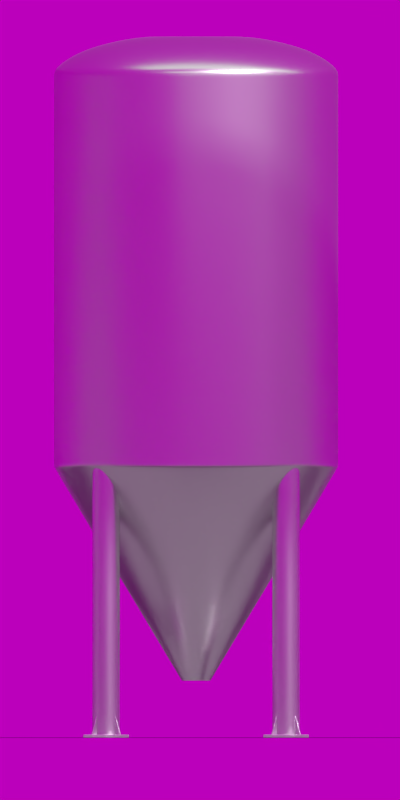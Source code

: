 # Source: page0.blend  (saved by Blender 2.76.0; exported with 4.5.12 LTS)
import bpy
from mathutils import Matrix  # noqa: F401  (used for matrix-valued properties, if any)

bpy.ops.wm.read_factory_settings(use_empty=True)
scene = bpy.context.scene
scene.name = 'Scene'

# ---- collections
col_collection_1 = bpy.data.collections.new('Collection 1'); scene.collection.children.link(col_collection_1)

# ---- images (referenced by path relative to the original .blend; pixels are not part of the script)
import os
ASSET_DIR = os.environ.get("B2B_ASSET_DIR", "")  # directory of the original .blend (textures are referenced by path, not embedded)
HERE = os.path.dirname(os.path.abspath(__file__))  # packed textures are extracted next to this script under _unpacked/

def load_image(name, relpath, width, height, colorspace="sRGB"):
    """Load a texture the original file referenced (path relative to the .blend, or extracted next to this script)."""
    p = next((c for c in (os.path.join(HERE, relpath), os.path.join(ASSET_DIR, relpath)) if relpath and os.path.exists(c)), "")
    if p:
        img = bpy.data.images.load(p, check_existing=True)
        img.name = name
    else:  # same state as the original file: an image datablock whose file is absent (Cycles renders it pink)
        img = bpy.data.images.new(name, width, height)
        img.source = "FILE"
        img.filepath = "//" + (relpath or name)
    img.colorspace_settings.name = colorspace
    return img
img_two_point_lighting_hdr_001 = load_image('two-point-lighting.hdr.001', 'two-point-lighting.hdr', 1024, 1024, 'Linear Rec.709')

# ---- materials (node trees are filled in below, after node groups)
mat_material_003 = bpy.data.materials.new('Material.003')
mat_material_003.alpha_threshold = 0.0
mat_material_003.roughness = 0.5
mat_material_002 = bpy.data.materials.new('Material.002')
mat_material_002.alpha_threshold = 0.0
mat_material_002.roughness = 0.5
mat_material_001 = bpy.data.materials.new('Material.001')
mat_material_001.alpha_threshold = 0.0
mat_material_001.roughness = 0.5

# ---- material node trees
mat_material_003.use_nodes = True; mat_material_003.node_tree.nodes.clear()
_N = mat_material_003.node_tree.nodes; _L = mat_material_003.node_tree.links
n0 = _N.new('ShaderNodeOutputMaterial'); n0.name = 'Material Output'; n0.location = (300, 300)
n1 = _N.new('ShaderNodeEmission'); n1.name = 'Emission'; n1.location = (10, 300)
n1.inputs[0].default_value = (0.8, 0.8, 0.8, 1.0)
_L.new(n1.outputs[0], n0.inputs[0])
n0.is_active_output = True
mat_material_002.use_nodes = True; mat_material_002.node_tree.nodes.clear()
_N = mat_material_002.node_tree.nodes; _L = mat_material_002.node_tree.links
n0 = _N.new('ShaderNodeOutputMaterial'); n0.name = 'Material Output'; n0.location = (300, 300)
n1 = _N.new('ShaderNodeBsdfDiffuse'); n1.name = 'Diffuse BSDF'; n1.location = (10, 300)
n1.inputs[0].default_value = (0.2462, 0.2462, 0.2462, 1.0)
_L.new(n1.outputs[0], n0.inputs[0])
n0.is_active_output = True
mat_material_001.use_nodes = True; mat_material_001.node_tree.nodes.clear()
_N = mat_material_001.node_tree.nodes; _L = mat_material_001.node_tree.links
n0 = _N.new('ShaderNodeOutputMaterial'); n0.name = 'Material Output'; n0.location = (300, 300)
n1 = _N.new('ShaderNodeBsdfAnisotropic'); n1.name = 'Glossy BSDF'; n1.location = (-44, 329)
n1.distribution = 'GGX'
n1.inputs[1].default_value = 0.3162
_L.new(n1.outputs[0], n0.inputs[0])
n0.is_active_output = True

# ---- world
world_world = bpy.data.worlds.new('World'); scene.world = world_world
world_world.use_nodes = True; world_world.node_tree.nodes.clear()
_N = world_world.node_tree.nodes; _L = world_world.node_tree.links
n0 = _N.new('ShaderNodeOutputWorld'); n0.name = 'World Output'; n0.location = (300, 300)
n1 = _N.new('ShaderNodeBackground'); n1.name = 'Background'; n1.location = (10, 300)
n1.inputs[1].default_value = 0.5
n2 = _N.new('ShaderNodeTexEnvironment'); n2.name = 'Environment Texture'; n2.location = (-255, 321)
n2.width = 140
n2.image = img_two_point_lighting_hdr_001
n3 = _N.new('ShaderNodeTexCoord'); n3.name = 'Texture Coordinate'; n3.location = (-789, 377)
n4 = _N.new('ShaderNodeMapping'); n4.name = 'Mapping'; n4.location = (-615, 360)
n4.inputs[2].default_value = (0.0, 0.0, 1.815)
_L.new(n1.outputs[0], n0.inputs[0])
_L.new(n2.outputs[0], n1.inputs[0])
_L.new(n3.outputs[0], n4.inputs[0])
_L.new(n4.outputs[0], n2.inputs[0])
n0.is_active_output = True
world_world.color = (0.05088, 0.05088, 0.05088)
world_world.use_sun_shadow = False
world_world.sun_shadow_jitter_overblur = 0.0
world_world.cycles.sampling_method = 'MANUAL'
world_world.cycles.sample_map_resolution = 256

# ---- cameras
cam_camera = bpy.data.cameras.new('Camera')
cam_camera.type = 'ORTHO'
cam_camera.clip_end = 100.0
cam_camera.lens = 35.0
cam_camera.sensor_width = 32.0
cam_camera.sensor_height = 18.0
cam_camera.ortho_scale = 5.6
cam_camera.dof.focus_distance = 0.0

# ---- meshes
me_plane_003 = bpy.data.meshes.new('Plane.003')
me_plane_003.from_pydata([(-10.0, -1.0, 0.0), (10.0, -1.0, 0.0), (-10.0, 1.0, 0.0), (10.0, 1.0, 0.0)], [], [(0, 1, 3, 2)])
me_plane_003.materials.append(mat_material_003)
me_plane_003.use_remesh_preserve_volume = False
me_plane_003.use_remesh_preserve_attributes = False
me_plane_003.use_mirror_vertex_groups = False
me_plane_003.update()
me_plane_002 = bpy.data.meshes.new('Plane.002')
me_plane_002.from_pydata([(-10.0, -1.0, 0.0), (10.0, -1.0, 0.0), (-10.0, 1.0, 0.0), (10.0, 1.0, 0.0)], [], [(0, 1, 3, 2)])
me_plane_002.materials.append(mat_material_003)
me_plane_002.use_remesh_preserve_volume = False
me_plane_002.use_remesh_preserve_attributes = False
me_plane_002.use_mirror_vertex_groups = False
me_plane_002.update()
me_plane_001 = bpy.data.meshes.new('Plane.001')
me_plane_001.from_pydata([(-10.0, -1.0, 0.0), (10.0, -1.0, 0.0), (-10.0, 1.0, 0.0), (10.0, 1.0, 0.0)], [], [(0, 1, 3, 2)])
me_plane_001.materials.append(mat_material_003)
me_plane_001.use_remesh_preserve_volume = False
me_plane_001.use_remesh_preserve_attributes = False
me_plane_001.use_mirror_vertex_groups = False
me_plane_001.update()
me_plane = bpy.data.meshes.new('Plane')
me_plane.from_pydata([(-8.6, -8.6, 0.0), (8.6, -8.6, 0.0), (-8.6, 8.6, 0.0), (8.6, 8.6, 0.0)], [], [(0, 1, 3, 2)])
me_plane.materials.append(mat_material_002)
me_plane.use_remesh_preserve_volume = False
me_plane.use_remesh_preserve_attributes = False
me_plane.use_mirror_vertex_groups = False
me_plane.update()
me_cylinder = bpy.data.meshes.new('Cylinder')
me_cylinder.from_pydata([(1.0, 7.55e-08, 2.0), (1.0, 7.55e-08, 4.5), (0.9808, -0.1951, 2.0), (0.9808, -0.1951, 4.5), (0.9239, -0.3827, 2.0), (0.9239, -0.3827, 4.5), (0.8315, -0.5556, 2.0), (0.8315, -0.5556, 4.5), (0.7071, -0.7071, 2.0), (0.7071, -0.7071, 4.5), (0.5556, -0.8315, 2.0), (0.5556, -0.8315, 4.5), (0.3827, -0.9239, 2.0), (0.3827, -0.9239, 4.5), (0.1951, -0.9808, 2.0), (0.1951, -0.9808, 4.5), (-3.258e-07, -1.0, 2.0), (-3.258e-07, -1.0, 4.5), (1.0, 7.55e-08, 4.686), (0.9808, -0.1951, 4.686), (0.9239, -0.3827, 4.686), (0.8315, -0.5556, 4.686), (0.7071, -0.7071, 4.686), (0.5556, -0.8315, 4.686), (0.3827, -0.9239, 4.686), (0.1951, -0.9808, 4.686), (-3.258e-07, -1.0, 4.686), (0.8052, 1.215e-07, 4.822), (0.7898, -0.1571, 4.822), (0.7439, -0.3082, 4.822), (0.6695, -0.4474, 4.822), (0.5694, -0.5694, 4.822), (0.4474, -0.6695, 4.822), (0.3082, -0.7439, 4.822), (0.1571, -0.7898, 4.822), (-2.293e-07, -0.8052, 4.822), (1.0, 7.55e-08, 1.9), (0.9808, -0.1951, 1.9), (0.9239, -0.3827, 1.9), (0.8315, -0.5556, 1.9), (0.7071, -0.7071, 1.9), (0.5556, -0.8315, 1.9), (0.3827, -0.9239, 1.9), (0.1951, -0.9808, 1.9), (-3.258e-07, -1.0, 1.9), (0.1, 2.64e-07, 0.4), (0.09808, -0.01951, 0.4), (0.09239, -0.03827, 0.4), (0.08315, -0.05556, 0.4), (0.07071, -0.07071, 0.4), (0.05556, -0.08315, 0.4), (0.03827, -0.09239, 0.4), (0.01951, -0.09808, 0.4), (7.429e-08, -0.1, 0.4), (1.0, 5.96e-08, 1.923), (0.9808, -0.1951, 1.923), (0.5556, -0.8315, 1.923), (0.3827, -0.9239, 1.923), (0.9239, -0.3827, 1.923), (0.1951, -0.9808, 1.923), (0.8315, -0.5556, 1.923), (-2.98e-07, -1.0, 1.923), (0.7071, -0.7071, 1.923), (0.1931, -0.9706, 1.876), (-2.98e-07, -0.9897, 1.876), (0.9897, 5.96e-08, 1.876), (0.9706, -0.1931, 1.876), (0.9143, -0.3787, 1.876), (0.8229, -0.5498, 1.876), (0.6998, -0.6998, 1.876), (0.5498, -0.8229, 1.876), (0.3787, -0.9143, 1.876), (0.7071, -0.7071, 4.636), (0.8315, -0.5556, 4.636), (1.0, 7.55e-08, 4.636), (-3.258e-07, -1.0, 4.636), (0.5556, -0.8315, 4.636), (0.9808, -0.1951, 4.636), (0.3827, -0.9239, 4.636), (0.9239, -0.3827, 4.636), (0.1951, -0.9808, 4.636), (0.423, 2.141e-07, 4.908), (0.4149, -0.08252, 4.908), (0.3908, -0.1619, 4.908), (0.3517, -0.235, 4.908), (0.2991, -0.2991, 4.908), (0.235, -0.3517, 4.908), (0.1619, -0.3908, 4.908), (0.08252, -0.4149, 4.908), (-7.822e-08, -0.423, 4.908), (0.68, -0.5434, 1.992), (0.63, -0.53, 1.992), (0.63, -0.53, 0.0), (0.63, -0.53, 2.0), (0.68, -0.5434, 0.0), (0.68, -0.5434, 2.0), (0.7166, -0.58, 0.0), (0.7166, -0.58, 2.0), (0.73, -0.63, 0.0), (0.73, -0.63, 2.0), (0.7166, -0.68, 0.0), (0.7166, -0.68, 2.0), (0.68, -0.7166, 0.0), (0.68, -0.7166, 2.0), (0.63, -0.73, 0.0), (0.63, -0.73, 2.0), (0.58, -0.7166, 0.0), (0.58, -0.7166, 2.0), (0.5434, -0.68, 0.0), (0.5434, -0.68, 2.0), (0.53, -0.63, 0.0), (0.53, -0.63, 2.0), (0.5434, -0.58, 0.0), (0.5434, -0.58, 2.0), (0.58, -0.5434, 0.0), (0.58, -0.5434, 2.0), (0.7166, -0.58, 1.992), (0.73, -0.63, 1.992), (0.7166, -0.68, 1.992), (0.68, -0.7166, 1.992), (0.63, -0.73, 1.992), (0.58, -0.7166, 1.992), (0.5434, -0.68, 1.992), (0.53, -0.63, 1.992), (0.5434, -0.58, 1.992), (0.58, -0.5434, 1.992), (0.68, -0.5434, 0.01121), (0.7166, -0.58, 0.01121), (0.73, -0.63, 0.01121), (0.7166, -0.68, 0.01121), (0.68, -0.7166, 0.01121), (0.63, -0.73, 0.01121), (0.58, -0.7166, 0.01121), (0.5434, -0.68, 0.01121), (0.53, -0.63, 0.01121), (0.5434, -0.58, 0.01121), (0.63, -0.53, 0.01121), (0.58, -0.5434, 0.01121), (0.63, -0.53, 0.1213), (0.63, -0.53, 0.2314), (0.63, -0.53, 0.3414), (0.63, -0.53, 0.4515), (0.63, -0.53, 0.5616), (0.63, -0.53, 0.6716), (0.63, -0.53, 0.7817), (0.63, -0.53, 0.8918), (0.63, -0.53, 1.002), (0.63, -0.53, 1.112), (0.63, -0.53, 1.222), (0.63, -0.53, 1.332), (0.63, -0.53, 1.442), (0.63, -0.53, 1.552), (0.63, -0.53, 1.662), (0.63, -0.53, 1.772), (0.63, -0.53, 1.882), (0.68, -0.5434, 1.882), (0.68, -0.5434, 1.772), (0.68, -0.5434, 1.662), (0.68, -0.5434, 1.552), (0.68, -0.5434, 1.442), (0.68, -0.5434, 1.332), (0.68, -0.5434, 1.222), (0.68, -0.5434, 1.112), (0.68, -0.5434, 1.002), (0.68, -0.5434, 0.8918), (0.68, -0.5434, 0.7817), (0.68, -0.5434, 0.6716), (0.68, -0.5434, 0.5616), (0.68, -0.5434, 0.4515), (0.68, -0.5434, 0.3414), (0.68, -0.5434, 0.2314), (0.68, -0.5434, 0.1213), (0.7166, -0.58, 1.882), (0.7166, -0.58, 1.772), (0.7166, -0.58, 1.662), (0.7166, -0.58, 1.552), (0.7166, -0.58, 1.442), (0.7166, -0.58, 1.332), (0.7166, -0.58, 1.222), (0.7166, -0.58, 1.112), (0.7166, -0.58, 1.002), (0.7166, -0.58, 0.8918), (0.7166, -0.58, 0.7817), (0.7166, -0.58, 0.6716), (0.7166, -0.58, 0.5616), (0.7166, -0.58, 0.4515), (0.7166, -0.58, 0.3414), (0.7166, -0.58, 0.2314), (0.7166, -0.58, 0.1213), (0.73, -0.63, 1.882), (0.73, -0.63, 1.772), (0.73, -0.63, 1.662), (0.73, -0.63, 1.552), (0.73, -0.63, 1.442), (0.73, -0.63, 1.332), (0.73, -0.63, 1.222), (0.73, -0.63, 1.112), (0.73, -0.63, 1.002), (0.73, -0.63, 0.8918), (0.73, -0.63, 0.7817), (0.73, -0.63, 0.6716), (0.73, -0.63, 0.5616), (0.73, -0.63, 0.4515), (0.73, -0.63, 0.3414), (0.73, -0.63, 0.2314), (0.73, -0.63, 0.1213), (0.7166, -0.68, 1.882), (0.7166, -0.68, 1.772), (0.7166, -0.68, 1.662), (0.7166, -0.68, 1.552), (0.7166, -0.68, 1.442), (0.7166, -0.68, 1.332), (0.7166, -0.68, 1.222), (0.7166, -0.68, 1.112), (0.7166, -0.68, 1.002), (0.7166, -0.68, 0.8918), (0.7166, -0.68, 0.7817), (0.7166, -0.68, 0.6716), (0.7166, -0.68, 0.5616), (0.7166, -0.68, 0.4515), (0.7166, -0.68, 0.3414), (0.7166, -0.68, 0.2314), (0.7166, -0.68, 0.1213), (0.68, -0.7166, 1.882), (0.68, -0.7166, 1.772), (0.68, -0.7166, 1.662), (0.68, -0.7166, 1.552), (0.68, -0.7166, 1.442), (0.68, -0.7166, 1.332), (0.68, -0.7166, 1.222), (0.68, -0.7166, 1.112), (0.68, -0.7166, 1.002), (0.68, -0.7166, 0.8918), (0.68, -0.7166, 0.7817), (0.68, -0.7166, 0.6716), (0.68, -0.7166, 0.5616), (0.68, -0.7166, 0.4515), (0.68, -0.7166, 0.3414), (0.68, -0.7166, 0.2314), (0.68, -0.7166, 0.1213), (0.63, -0.73, 1.882), (0.63, -0.73, 1.772), (0.63, -0.73, 1.662), (0.63, -0.73, 1.552), (0.63, -0.73, 1.442), (0.63, -0.73, 1.332), (0.63, -0.73, 1.222), (0.63, -0.73, 1.112), (0.63, -0.73, 1.002), (0.63, -0.73, 0.8918), (0.63, -0.73, 0.7817), (0.63, -0.73, 0.6716), (0.63, -0.73, 0.5616), (0.63, -0.73, 0.4515), (0.63, -0.73, 0.3414), (0.63, -0.73, 0.2314), (0.63, -0.73, 0.1213), (0.58, -0.7166, 1.882), (0.58, -0.7166, 1.772), (0.58, -0.7166, 1.662), (0.58, -0.7166, 1.552), (0.58, -0.7166, 1.442), (0.58, -0.7166, 1.332), (0.58, -0.7166, 1.222), (0.58, -0.7166, 1.112), (0.58, -0.7166, 1.002), (0.58, -0.7166, 0.8918), (0.58, -0.7166, 0.7817), (0.58, -0.7166, 0.6716), (0.58, -0.7166, 0.5616), (0.58, -0.7166, 0.4515), (0.58, -0.7166, 0.3414), (0.58, -0.7166, 0.2314), (0.58, -0.7166, 0.1213), (0.5434, -0.68, 1.882), (0.5434, -0.68, 1.772), (0.5434, -0.68, 1.662), (0.5434, -0.68, 1.552), (0.5434, -0.68, 1.442), (0.5434, -0.68, 1.332), (0.5434, -0.68, 1.222), (0.5434, -0.68, 1.112), (0.5434, -0.68, 1.002), (0.5434, -0.68, 0.8918), (0.5434, -0.68, 0.7817), (0.5434, -0.68, 0.6716), (0.5434, -0.68, 0.5616), (0.5434, -0.68, 0.4515), (0.5434, -0.68, 0.3414), (0.5434, -0.68, 0.2314), (0.5434, -0.68, 0.1213), (0.53, -0.63, 1.882), (0.53, -0.63, 1.772), (0.53, -0.63, 1.662), (0.53, -0.63, 1.552), (0.53, -0.63, 1.442), (0.53, -0.63, 1.332), (0.53, -0.63, 1.222), (0.53, -0.63, 1.112), (0.53, -0.63, 1.002), (0.53, -0.63, 0.8918), (0.53, -0.63, 0.7817), (0.53, -0.63, 0.6716), (0.53, -0.63, 0.5616), (0.53, -0.63, 0.4515), (0.53, -0.63, 0.3414), (0.53, -0.63, 0.2314), (0.53, -0.63, 0.1213), (0.5434, -0.58, 1.882), (0.5434, -0.58, 1.772), (0.5434, -0.58, 1.662), (0.5434, -0.58, 1.552), (0.5434, -0.58, 1.442), (0.5434, -0.58, 1.332), (0.5434, -0.58, 1.222), (0.5434, -0.58, 1.112), (0.5434, -0.58, 1.002), (0.5434, -0.58, 0.8918), (0.5434, -0.58, 0.7817), (0.5434, -0.58, 0.6716), (0.5434, -0.58, 0.5616), (0.5434, -0.58, 0.4515), (0.5434, -0.58, 0.3414), (0.5434, -0.58, 0.2314), (0.5434, -0.58, 0.1213), (0.58, -0.5434, 1.882), (0.58, -0.5434, 1.772), (0.58, -0.5434, 1.662), (0.58, -0.5434, 1.552), (0.58, -0.5434, 1.442), (0.58, -0.5434, 1.332), (0.58, -0.5434, 1.222), (0.58, -0.5434, 1.112), (0.58, -0.5434, 1.002), (0.58, -0.5434, 0.8918), (0.58, -0.5434, 0.7817), (0.58, -0.5434, 0.6716), (0.58, -0.5434, 0.5616), (0.58, -0.5434, 0.4515), (0.58, -0.5434, 0.3414), (0.58, -0.5434, 0.2314), (0.58, -0.5434, 0.1213), (-0.0007041, 0.0008057, 4.908), (-0.0007041, 0.0008057, 4.908), (-0.0007041, 0.0008057, 4.908), (-0.0007041, 0.0008057, 4.908), (-0.0007041, 0.0008057, 4.908), (-0.0007041, 0.0008057, 4.908), (-0.0007041, 0.0008057, 4.908), (-0.0007041, 0.0008057, 4.908), (-0.0007041, 0.0008057, 4.908), (0.08533, -0.2064, 4.908), (0.124, -0.1857, 4.908), (0.1579, -0.1579, 4.908), (0.1858, -0.124, 4.908), (0.2065, -0.08528, 4.908), (0.2192, -0.04329, 4.908), (0.04334, -0.2192, 4.908), (0.2235, 0.0003795, 4.908), (-0.0003316, -0.2235, 4.908), (0.47, -0.7867, 0.003332), (0.4733, -0.7867, 0.0), (0.4733, -0.79, 0.003332), (0.471, -0.7867, 0.0009761), (0.4714, -0.7886, 0.001408), (0.4733, -0.789, 0.0009761), (0.471, -0.789, 0.003332), (0.7867, -0.79, 0.003332), (0.7867, -0.7867, 0.0), (0.79, -0.7867, 0.003332), (0.7867, -0.789, 0.0009761), (0.7886, -0.7886, 0.001408), (0.789, -0.7867, 0.0009761), (0.789, -0.789, 0.003332), (0.47, -0.4733, 0.003332), (0.4733, -0.47, 0.003332), (0.4733, -0.4733, 0.0), (0.471, -0.471, 0.003332), (0.4714, -0.4714, 0.001408), (0.4733, -0.471, 0.0009761), (0.471, -0.4733, 0.0009761), (0.79, -0.4733, 0.003332), (0.7867, -0.4733, 0.0), (0.7867, -0.47, 0.003332), (0.789, -0.4733, 0.0009761), (0.7886, -0.4714, 0.001408), (0.7867, -0.471, 0.0009761), (0.789, -0.471, 0.003332), (0.47, -0.4733, 0.01883), (0.4733, -0.4733, 0.02216), (0.4733, -0.47, 0.01883), (0.471, -0.4733, 0.02118), (0.4714, -0.4714, 0.02075), (0.4733, -0.471, 0.02118), (0.471, -0.471, 0.01883), (0.47, -0.7867, 0.01883), (0.4733, -0.79, 0.01883), (0.4733, -0.7867, 0.02216), (0.471, -0.789, 0.01883), (0.4714, -0.7886, 0.02075), (0.4733, -0.789, 0.02118), (0.471, -0.7867, 0.02118), (0.7867, -0.79, 0.01883), (0.79, -0.7867, 0.01883), (0.7867, -0.7867, 0.02216), (0.789, -0.789, 0.01883), (0.7886, -0.7886, 0.02075), (0.789, -0.7867, 0.02118), (0.7867, -0.789, 0.02118), (0.79, -0.4733, 0.01883), (0.7867, -0.47, 0.01883), (0.7867, -0.4733, 0.02216), (0.789, -0.471, 0.01883), (0.7886, -0.4714, 0.02075), (0.7867, -0.471, 0.02118), (0.789, -0.4733, 0.02118), (0.7006, -0.5645, 0.1521), (0.7351, -0.5299, 0.0203), (0.7347, -0.5321, 0.02058), (0.7353, -0.5311, 0.02063), (0.735, -0.5318, 0.02149), (0.7344, -0.5307, 0.02), (0.7342, -0.5333, 0.02169), (0.7348, -0.5303, 0.02129), (0.7297, -0.7348, 0.02129), (0.7267, -0.7342, 0.02169), (0.7293, -0.7344, 0.02), (0.7282, -0.735, 0.02149), (0.7289, -0.7353, 0.02063), (0.7279, -0.7347, 0.02058), (0.7301, -0.7351, 0.0203), (0.6955, -0.7006, 0.1521), (0.6935, -0.6986, 0.1534), (0.693, -0.7004, 0.1517), (0.6946, -0.6997, 0.1531), (0.6938, -0.7003, 0.1528), (0.6929, -0.6996, 0.1528), (0.6943, -0.701, 0.1519), (0.6881, -0.6931, 0.02169), (0.6893, -0.6943, 0.02), (0.6881, -0.6955, 0.02169), (0.6884, -0.6935, 0.02049), (0.6879, -0.6943, 0.02071), (0.6884, -0.6952, 0.02049), (0.6876, -0.6943, 0.02169), (0.6893, -0.6943, 0.1534), (0.6881, -0.6931, 0.1517), (0.6881, -0.6955, 0.1517), (0.6884, -0.6935, 0.1529), (0.6879, -0.6943, 0.1527), (0.6876, -0.6943, 0.1517), (0.6884, -0.6952, 0.1529), (0.7348, -0.7297, 0.02129), (0.7344, -0.7293, 0.02), (0.7342, -0.7267, 0.02169), (0.7351, -0.7301, 0.0203), (0.7353, -0.7289, 0.02063), (0.7347, -0.7279, 0.02058), (0.735, -0.7282, 0.02149), (0.6986, -0.6935, 0.1534), (0.7006, -0.6955, 0.1521), (0.7004, -0.693, 0.1517), (0.6997, -0.6946, 0.1531), (0.7003, -0.6938, 0.1528), (0.701, -0.6943, 0.1519), (0.6996, -0.6929, 0.1528), (0.6955, -0.6881, 0.02169), (0.6943, -0.6893, 0.02), (0.6931, -0.6881, 0.02169), (0.6952, -0.6884, 0.02049), (0.6943, -0.6879, 0.02071), (0.6935, -0.6884, 0.02049), (0.6943, -0.6876, 0.02169), (0.6943, -0.6893, 0.1534), (0.6955, -0.6881, 0.1517), (0.6931, -0.6881, 0.1517), (0.6952, -0.6884, 0.1529), (0.6943, -0.6879, 0.1527), (0.6943, -0.6876, 0.1517), (0.6935, -0.6884, 0.1529), (0.6986, -0.5665, 0.1534), (0.7004, -0.567, 0.1517), (0.6997, -0.5654, 0.1531), (0.7003, -0.5662, 0.1528), (0.6996, -0.5671, 0.1528), (0.701, -0.5657, 0.1519), (0.6931, -0.5719, 0.02169), (0.6943, -0.5707, 0.02), (0.6955, -0.5719, 0.02169), (0.6935, -0.5716, 0.02049), (0.6943, -0.5721, 0.02071), (0.6952, -0.5716, 0.02049), (0.6943, -0.5724, 0.02169), (0.6943, -0.5707, 0.1534), (0.6931, -0.5719, 0.1517), (0.6955, -0.5719, 0.1517), (0.6935, -0.5716, 0.1529), (0.6943, -0.5721, 0.1527), (0.6943, -0.5724, 0.1517), (0.6952, -0.5716, 0.1529), (0.7297, -0.5252, 0.02129), (0.7293, -0.5256, 0.02), (0.7267, -0.5258, 0.02169), (0.7301, -0.5249, 0.0203), (0.7289, -0.5247, 0.02063), (0.7279, -0.5253, 0.02058), (0.7282, -0.525, 0.02149), (0.6935, -0.5614, 0.1534), (0.6955, -0.5594, 0.1521), (0.693, -0.5596, 0.1517), (0.6946, -0.5603, 0.1531), (0.6938, -0.5597, 0.1528), (0.6943, -0.559, 0.1519), (0.6929, -0.5604, 0.1528), (0.6881, -0.5645, 0.02169), (0.6893, -0.5657, 0.02), (0.6881, -0.5669, 0.02169), (0.6884, -0.5648, 0.02049), (0.6879, -0.5657, 0.02071), (0.6884, -0.5665, 0.02049), (0.6876, -0.5657, 0.02169), (0.6893, -0.5657, 0.1534), (0.6881, -0.5645, 0.1517), (0.6881, -0.5669, 0.1517), (0.6884, -0.5648, 0.1529), (0.6879, -0.5657, 0.1527), (0.6876, -0.5657, 0.1517), (0.6884, -0.5665, 0.1529), (0.5645, -0.5594, 0.1521), (0.5299, -0.5249, 0.0203), (0.5321, -0.5253, 0.02058), (0.5311, -0.5247, 0.02063), (0.5318, -0.525, 0.02149), (0.5307, -0.5256, 0.02), (0.5333, -0.5258, 0.02169), (0.5303, -0.5252, 0.02129), (0.5665, -0.5614, 0.1534), (0.567, -0.5596, 0.1517), (0.5654, -0.5603, 0.1531), (0.5662, -0.5597, 0.1528), (0.5671, -0.5604, 0.1528), (0.5657, -0.559, 0.1519), (0.5719, -0.5669, 0.02169), (0.5707, -0.5657, 0.02), (0.5719, -0.5645, 0.02169), (0.5716, -0.5665, 0.02049), (0.5721, -0.5657, 0.02071), (0.5716, -0.5648, 0.02049), (0.5724, -0.5657, 0.02169), (0.5707, -0.5657, 0.1534), (0.5719, -0.5669, 0.1517), (0.5719, -0.5645, 0.1517), (0.5716, -0.5665, 0.1529), (0.5721, -0.5657, 0.1527), (0.5724, -0.5657, 0.1517), (0.5716, -0.5648, 0.1529), (0.5252, -0.5303, 0.02129), (0.5256, -0.5307, 0.02), (0.5258, -0.5333, 0.02169), (0.5249, -0.5299, 0.0203), (0.5247, -0.5311, 0.02063), (0.5253, -0.5321, 0.02058), (0.525, -0.5318, 0.02149), (0.5614, -0.5665, 0.1534), (0.5594, -0.5645, 0.1521), (0.5596, -0.567, 0.1517), (0.5603, -0.5654, 0.1531), (0.5597, -0.5662, 0.1528), (0.559, -0.5657, 0.1519), (0.5604, -0.5671, 0.1528), (0.5645, -0.5719, 0.02169), (0.5657, -0.5707, 0.02), (0.5669, -0.5719, 0.02169), (0.5648, -0.5716, 0.02049), (0.5657, -0.5721, 0.02071), (0.5665, -0.5716, 0.02049), (0.5657, -0.5724, 0.02169), (0.5657, -0.5707, 0.1534), (0.5645, -0.5719, 0.1517), (0.5669, -0.5719, 0.1517), (0.5648, -0.5716, 0.1529), (0.5657, -0.5721, 0.1527), (0.5657, -0.5724, 0.1517), (0.5665, -0.5716, 0.1529), (0.5594, -0.6955, 0.1521), (0.5249, -0.7301, 0.0203), (0.5253, -0.7279, 0.02058), (0.5247, -0.7289, 0.02063), (0.525, -0.7282, 0.02149), (0.5256, -0.7293, 0.02), (0.5258, -0.7267, 0.02169), (0.5252, -0.7297, 0.02129), (0.5614, -0.6935, 0.1534), (0.5596, -0.693, 0.1517), (0.5603, -0.6946, 0.1531), (0.5597, -0.6938, 0.1528), (0.5604, -0.6929, 0.1528), (0.559, -0.6943, 0.1519), (0.5669, -0.6881, 0.02169), (0.5657, -0.6893, 0.02), (0.5645, -0.6881, 0.02169), (0.5665, -0.6884, 0.02049), (0.5657, -0.6879, 0.02071), (0.5648, -0.6884, 0.02049), (0.5657, -0.6876, 0.02169), (0.5657, -0.6893, 0.1534), (0.5669, -0.6881, 0.1517), (0.5645, -0.6881, 0.1517), (0.5665, -0.6884, 0.1529), (0.5657, -0.6879, 0.1527), (0.5657, -0.6876, 0.1517), (0.5648, -0.6884, 0.1529), (0.5303, -0.7348, 0.02129), (0.5307, -0.7344, 0.02), (0.5333, -0.7342, 0.02169), (0.5299, -0.7351, 0.0203), (0.5311, -0.7353, 0.02063), (0.5321, -0.7347, 0.02058), (0.5318, -0.735, 0.02149), (0.5665, -0.6986, 0.1534), (0.5645, -0.7006, 0.1521), (0.567, -0.7004, 0.1517), (0.5654, -0.6997, 0.1531), (0.5662, -0.7003, 0.1528), (0.5657, -0.701, 0.1519), (0.5671, -0.6996, 0.1528), (0.5719, -0.6955, 0.02169), (0.5707, -0.6943, 0.02), (0.5719, -0.6931, 0.02169), (0.5716, -0.6952, 0.02049), (0.5721, -0.6943, 0.02071), (0.5716, -0.6935, 0.02049), (0.5724, -0.6943, 0.02169), (0.5707, -0.6943, 0.1534), (0.5719, -0.6955, 0.1517), (0.5719, -0.6931, 0.1517), (0.5716, -0.6952, 0.1529), (0.5721, -0.6943, 0.1527), (0.5724, -0.6943, 0.1517), (0.5716, -0.6935, 0.1529)], [], [(0, 1, 3, 2), (2, 3, 5, 4), (4, 5, 7, 6), (6, 7, 9, 8), (8, 9, 11, 10), (10, 11, 13, 12), (12, 13, 15, 14), (14, 15, 17, 16), (72, 73, 21, 22), (76, 72, 22, 23), (77, 74, 18, 19), (78, 76, 23, 24), (79, 77, 19, 20), (80, 78, 24, 25), (73, 79, 20, 21), (75, 80, 25, 26), (19, 18, 27, 28), (20, 19, 28, 29), (21, 20, 29, 30), (22, 21, 30, 31), (23, 22, 31, 32), (24, 23, 32, 33), (25, 24, 33, 34), (26, 25, 34, 35), (54, 55, 37, 36), (56, 57, 42, 41), (55, 58, 38, 37), (57, 59, 43, 42), (58, 60, 39, 38), (59, 61, 44, 43), (60, 62, 40, 39), (62, 56, 41, 40), (63, 64, 53, 52), (65, 66, 46, 45), (66, 67, 47, 46), (67, 68, 48, 47), (68, 69, 49, 48), (69, 70, 50, 49), (70, 71, 51, 50), (71, 63, 52, 51), (8, 10, 56, 62), (6, 8, 62, 60), (14, 16, 61, 59), (4, 6, 60, 58), (12, 14, 59, 57), (2, 4, 58, 55), (10, 12, 57, 56), (0, 2, 55, 54), (42, 43, 63, 71), (41, 42, 71, 70), (40, 41, 70, 69), (39, 40, 69, 68), (38, 39, 68, 67), (37, 38, 67, 66), (36, 37, 66, 65), (43, 44, 64, 63), (17, 15, 80, 75), (7, 5, 79, 73), (15, 13, 78, 80), (5, 3, 77, 79), (13, 11, 76, 78), (3, 1, 74, 77), (11, 9, 72, 76), (9, 7, 73, 72), (33, 32, 86, 87), (34, 33, 87, 88), (35, 34, 88, 89), (28, 27, 81, 82), (29, 28, 82, 83), (30, 29, 83, 84), (31, 30, 84, 85), (32, 31, 85, 86), (98, 128, 129, 100), (155, 90, 116, 172), (91, 93, 95, 90), (96, 127, 128, 98), (172, 116, 117, 189), (90, 95, 97, 116), (102, 130, 131, 104), (189, 117, 118, 206), (116, 97, 99, 117), (104, 131, 132, 106), (206, 118, 119, 223), (117, 99, 101, 118), (106, 132, 133, 108), (223, 119, 120, 240), (118, 101, 103, 119), (108, 133, 134, 110), (240, 120, 121, 257), (119, 103, 105, 120), (110, 134, 135, 112), (257, 121, 122, 274), (120, 105, 107, 121), (112, 135, 137, 114), (274, 122, 123, 291), (121, 107, 109, 122), (114, 137, 136, 92), (291, 123, 124, 308), (122, 109, 111, 123), (92, 136, 126, 94), (308, 124, 125, 325), (123, 111, 113, 124), (95, 93, 115, 113, 111, 109, 107, 105, 103, 101, 99, 97), (325, 125, 91, 154), (124, 113, 115, 125), (100, 129, 130, 102), (154, 91, 90, 155), (125, 115, 93, 91), (92, 94, 96, 98, 100, 102, 104, 106, 108, 110, 112, 114), (94, 126, 127, 96), (136, 138, 171, 126), (138, 139, 170, 171), (139, 140, 169, 170), (140, 141, 168, 169), (141, 142, 167, 168), (142, 143, 166, 167), (143, 144, 165, 166), (144, 145, 164, 165), (145, 146, 163, 164), (146, 147, 162, 163), (147, 148, 161, 162), (148, 149, 160, 161), (149, 150, 159, 160), (150, 151, 158, 159), (151, 152, 157, 158), (152, 153, 156, 157), (153, 154, 155, 156), (137, 341, 138, 136), (341, 340, 139, 138), (340, 339, 140, 139), (339, 338, 141, 140), (338, 337, 142, 141), (337, 336, 143, 142), (336, 335, 144, 143), (335, 334, 145, 144), (334, 333, 146, 145), (333, 332, 147, 146), (332, 331, 148, 147), (331, 330, 149, 148), (330, 329, 150, 149), (329, 328, 151, 150), (328, 327, 152, 151), (327, 326, 153, 152), (326, 325, 154, 153), (135, 324, 341, 137), (324, 323, 340, 341), (323, 322, 339, 340), (322, 321, 338, 339), (321, 320, 337, 338), (320, 319, 336, 337), (319, 318, 335, 336), (318, 317, 334, 335), (317, 316, 333, 334), (316, 315, 332, 333), (315, 314, 331, 332), (314, 313, 330, 331), (313, 312, 329, 330), (312, 311, 328, 329), (311, 310, 327, 328), (310, 309, 326, 327), (309, 308, 325, 326), (134, 307, 324, 135), (307, 306, 323, 324), (306, 305, 322, 323), (305, 304, 321, 322), (304, 303, 320, 321), (303, 302, 319, 320), (302, 301, 318, 319), (301, 300, 317, 318), (300, 299, 316, 317), (299, 298, 315, 316), (298, 297, 314, 315), (297, 296, 313, 314), (296, 295, 312, 313), (295, 294, 311, 312), (294, 293, 310, 311), (293, 292, 309, 310), (292, 291, 308, 309), (133, 290, 307, 134), (290, 289, 306, 307), (289, 288, 305, 306), (288, 287, 304, 305), (287, 286, 303, 304), (286, 285, 302, 303), (285, 284, 301, 302), (284, 283, 300, 301), (283, 282, 299, 300), (282, 281, 298, 299), (281, 280, 297, 298), (280, 279, 296, 297), (279, 278, 295, 296), (278, 277, 294, 295), (277, 276, 293, 294), (276, 275, 292, 293), (275, 274, 291, 292), (132, 273, 290, 133), (273, 272, 289, 290), (272, 271, 288, 289), (271, 270, 287, 288), (270, 269, 286, 287), (269, 268, 285, 286), (268, 267, 284, 285), (267, 266, 283, 284), (266, 265, 282, 283), (265, 264, 281, 282), (264, 263, 280, 281), (263, 262, 279, 280), (262, 261, 278, 279), (261, 260, 277, 278), (260, 259, 276, 277), (259, 258, 275, 276), (258, 257, 274, 275), (131, 256, 273, 132), (256, 255, 272, 273), (255, 254, 271, 272), (254, 253, 270, 271), (253, 252, 269, 270), (252, 251, 268, 269), (251, 250, 267, 268), (250, 249, 266, 267), (249, 248, 265, 266), (248, 247, 264, 265), (247, 246, 263, 264), (246, 245, 262, 263), (245, 244, 261, 262), (244, 243, 260, 261), (243, 242, 259, 260), (242, 241, 258, 259), (241, 240, 257, 258), (130, 239, 256, 131), (239, 238, 255, 256), (238, 237, 254, 255), (237, 236, 253, 254), (236, 235, 252, 253), (235, 234, 251, 252), (234, 233, 250, 251), (233, 232, 249, 250), (232, 231, 248, 249), (231, 230, 247, 248), (230, 229, 246, 247), (229, 228, 245, 246), (228, 227, 244, 245), (227, 226, 243, 244), (226, 225, 242, 243), (225, 224, 241, 242), (224, 223, 240, 241), (129, 222, 239, 130), (222, 221, 238, 239), (221, 220, 237, 238), (220, 219, 236, 237), (219, 218, 235, 236), (218, 217, 234, 235), (217, 216, 233, 234), (216, 215, 232, 233), (215, 214, 231, 232), (214, 213, 230, 231), (213, 212, 229, 230), (212, 211, 228, 229), (211, 210, 227, 228), (210, 209, 226, 227), (209, 208, 225, 226), (208, 207, 224, 225), (207, 206, 223, 224), (128, 205, 222, 129), (205, 204, 221, 222), (204, 203, 220, 221), (203, 202, 219, 220), (202, 201, 218, 219), (201, 200, 217, 218), (200, 199, 216, 217), (199, 198, 215, 216), (198, 197, 214, 215), (197, 196, 213, 214), (196, 195, 212, 213), (195, 194, 211, 212), (194, 193, 210, 211), (193, 192, 209, 210), (192, 191, 208, 209), (191, 190, 207, 208), (190, 189, 206, 207), (127, 188, 205, 128), (188, 187, 204, 205), (187, 186, 203, 204), (186, 185, 202, 203), (185, 184, 201, 202), (184, 183, 200, 201), (183, 182, 199, 200), (182, 181, 198, 199), (181, 180, 197, 198), (180, 179, 196, 197), (179, 178, 195, 196), (178, 177, 194, 195), (177, 176, 193, 194), (176, 175, 192, 193), (175, 174, 191, 192), (174, 173, 190, 191), (173, 172, 189, 190), (126, 171, 188, 127), (171, 170, 187, 188), (170, 169, 186, 187), (169, 168, 185, 186), (168, 167, 184, 185), (167, 166, 183, 184), (166, 165, 182, 183), (165, 164, 181, 182), (164, 163, 180, 181), (163, 162, 179, 180), (162, 161, 178, 179), (161, 160, 177, 178), (160, 159, 176, 177), (159, 158, 175, 176), (158, 157, 174, 175), (157, 156, 173, 174), (156, 155, 172, 173), (351, 352, 347, 348), (353, 354, 345, 346), (355, 356, 343, 344), (357, 351, 348, 349), (352, 353, 346, 347), (354, 355, 344, 345), (356, 358, 342, 343), (359, 357, 349, 350), (89, 88, 357, 359), (82, 81, 358, 356), (84, 83, 355, 354), (86, 85, 353, 352), (88, 87, 351, 357), (83, 82, 356, 355), (85, 84, 354, 353), (87, 86, 352, 351), (362, 367, 402, 396), (397, 404, 411, 389), (374, 360, 395, 388), (383, 375, 390, 410), (369, 381, 409, 403), (360, 363, 364, 366), (361, 365, 364, 363), (362, 366, 364, 365), (367, 370, 371, 373), (368, 372, 371, 370), (369, 373, 371, 372), (374, 377, 378, 380), (375, 379, 378, 377), (376, 380, 378, 379), (381, 384, 385, 387), (382, 386, 385, 384), (383, 387, 385, 386), (388, 391, 392, 394), (389, 393, 392, 391), (390, 394, 392, 393), (395, 398, 399, 401), (396, 400, 399, 398), (397, 401, 399, 400), (402, 405, 406, 408), (403, 407, 406, 405), (404, 408, 406, 407), (409, 412, 413, 415), (410, 414, 413, 412), (411, 415, 413, 414), (376, 361, 363, 380), (380, 363, 360, 374), (361, 368, 370, 365), (365, 370, 367, 362), (368, 382, 384, 372), (372, 384, 381, 369), (382, 376, 379, 386), (386, 379, 375, 383), (388, 395, 401, 391), (391, 401, 397, 389), (396, 402, 408, 400), (400, 408, 404, 397), (403, 409, 415, 407), (407, 415, 411, 404), (410, 390, 393, 414), (414, 393, 389, 411), (374, 388, 394, 377), (377, 394, 390, 375), (409, 381, 387, 412), (412, 387, 383, 410), (369, 403, 405, 373), (373, 405, 402, 367), (395, 360, 366, 398), (398, 366, 362, 396), (361, 376, 382, 368), (426, 439, 467, 453), (474, 461, 454, 466), (421, 487, 515, 501), (459, 473, 445, 432), (460, 431, 424, 452), (446, 475, 468, 438), (424, 427, 428, 430), (425, 429, 428, 427), (426, 430, 428, 429), (431, 434, 435, 437), (432, 436, 435, 434), (433, 437, 435, 436), (438, 441, 442, 444), (439, 443, 442, 441), (440, 444, 442, 443), (445, 448, 449, 451), (446, 450, 449, 448), (447, 451, 449, 450), (452, 455, 456, 458), (453, 457, 456, 455), (454, 458, 456, 457), (459, 462, 463, 465), (460, 464, 463, 462), (461, 465, 463, 464), (466, 469, 470, 472), (467, 471, 470, 469), (468, 472, 470, 471), (473, 476, 477, 479), (474, 478, 477, 476), (475, 479, 477, 478), (424, 431, 437, 427), (427, 437, 433, 425), (432, 445, 451, 436), (436, 451, 447, 433), (446, 438, 444, 450), (450, 444, 440, 447), (439, 426, 429, 443), (443, 429, 425, 440), (445, 473, 479, 448), (448, 479, 475, 446), (474, 466, 472, 478), (478, 472, 468, 475), (467, 439, 441, 471), (471, 441, 438, 468), (473, 459, 465, 476), (476, 465, 461, 474), (460, 452, 458, 464), (464, 458, 454, 461), (453, 467, 469, 457), (457, 469, 466, 454), (459, 432, 434, 462), (462, 434, 431, 460), (426, 453, 455, 430), (430, 455, 452, 424), (433, 447, 440, 425), (522, 509, 502, 514), (507, 521, 493, 480), (508, 416, 423, 500), (494, 523, 516, 486), (423, 420, 419, 417), (422, 418, 419, 420), (421, 417, 419, 418), (416, 482, 483, 485), (480, 484, 483, 482), (481, 485, 483, 484), (486, 489, 490, 492), (487, 491, 490, 489), (488, 492, 490, 491), (493, 496, 497, 499), (494, 498, 497, 496), (495, 499, 497, 498), (500, 503, 504, 506), (501, 505, 504, 503), (502, 506, 504, 505), (507, 510, 511, 513), (508, 512, 511, 510), (509, 513, 511, 512), (514, 517, 518, 520), (515, 519, 518, 517), (516, 520, 518, 519), (521, 524, 525, 527), (522, 526, 525, 524), (523, 527, 525, 526), (423, 416, 485, 420), (420, 485, 481, 422), (480, 493, 499, 484), (484, 499, 495, 481), (494, 486, 492, 498), (498, 492, 488, 495), (487, 421, 418, 491), (491, 418, 422, 488), (493, 521, 527, 496), (496, 527, 523, 494), (522, 514, 520, 526), (526, 520, 516, 523), (515, 487, 489, 519), (519, 489, 486, 516), (521, 507, 513, 524), (524, 513, 509, 522), (508, 500, 506, 512), (512, 506, 502, 509), (501, 515, 517, 505), (505, 517, 514, 502), (507, 480, 482, 510), (510, 482, 416, 508), (421, 501, 503, 417), (417, 503, 500, 423), (481, 495, 488, 422), (533, 543, 571, 557), (578, 565, 558, 570), (563, 577, 549, 536), (564, 528, 535, 556), (550, 579, 572, 542), (535, 532, 531, 529), (534, 530, 531, 532), (533, 529, 531, 530), (528, 538, 539, 541), (536, 540, 539, 538), (537, 541, 539, 540), (542, 545, 546, 548), (543, 547, 546, 545), (544, 548, 546, 547), (549, 552, 553, 555), (550, 554, 553, 552), (551, 555, 553, 554), (556, 559, 560, 562), (557, 561, 560, 559), (558, 562, 560, 561), (563, 566, 567, 569), (564, 568, 567, 566), (565, 569, 567, 568), (570, 573, 574, 576), (571, 575, 574, 573), (572, 576, 574, 575), (577, 580, 581, 583), (578, 582, 581, 580), (579, 583, 581, 582), (535, 528, 541, 532), (532, 541, 537, 534), (536, 549, 555, 540), (540, 555, 551, 537), (550, 542, 548, 554), (554, 548, 544, 551), (543, 533, 530, 547), (547, 530, 534, 544), (549, 577, 583, 552), (552, 583, 579, 550), (578, 570, 576, 582), (582, 576, 572, 579), (571, 543, 545, 575), (575, 545, 542, 572), (577, 563, 569, 580), (580, 569, 565, 578), (564, 556, 562, 568), (568, 562, 558, 565), (557, 571, 573, 561), (561, 573, 570, 558), (563, 536, 538, 566), (566, 538, 528, 564), (533, 557, 559, 529), (529, 559, 556, 535), (537, 551, 544, 534), (589, 599, 627, 613), (634, 621, 614, 626), (619, 633, 605, 592), (620, 584, 591, 612), (606, 635, 628, 598), (591, 588, 587, 585), (590, 586, 587, 588), (589, 585, 587, 586), (584, 594, 595, 597), (592, 596, 595, 594), (593, 597, 595, 596), (598, 601, 602, 604), (599, 603, 602, 601), (600, 604, 602, 603), (605, 608, 609, 611), (606, 610, 609, 608), (607, 611, 609, 610), (612, 615, 616, 618), (613, 617, 616, 615), (614, 618, 616, 617), (619, 622, 623, 625), (620, 624, 623, 622), (621, 625, 623, 624), (626, 629, 630, 632), (627, 631, 630, 629), (628, 632, 630, 631), (633, 636, 637, 639), (634, 638, 637, 636), (635, 639, 637, 638), (591, 584, 597, 588), (588, 597, 593, 590), (592, 605, 611, 596), (596, 611, 607, 593), (606, 598, 604, 610), (610, 604, 600, 607), (599, 589, 586, 603), (603, 586, 590, 600), (605, 633, 639, 608), (608, 639, 635, 606), (634, 626, 632, 638), (638, 632, 628, 635), (627, 599, 601, 631), (631, 601, 598, 628), (633, 619, 625, 636), (636, 625, 621, 634), (620, 612, 618, 624), (624, 618, 614, 621), (613, 627, 629, 617), (617, 629, 626, 614), (619, 592, 594, 622), (622, 594, 584, 620), (589, 613, 615, 585), (585, 615, 612, 591), (593, 607, 600, 590)])
me_cylinder.polygons.foreach_set('use_smooth', [1, 1, 1, 1, 1, 1, 1, 1, 1, 1, 1, 1, 1, 1, 1, 1, 1, 1, 1, 1, 1, 1, 1, 1, 1, 1, 1, 1, 1, 1, 1, 1, 1, 1, 1, 1, 1, 1, 1, 1, 1, 1, 1, 1, 1, 1, 1, 1, 1, 1, 1, 1, 1, 1, 1, 1, 1, 1, 1, 1, 1, 1, 1, 1, 1, 1, 1, 1, 1, 1, 1, 1, 1, 1, 1, 1, 1, 1, 1, 1, 1, 1, 1, 1, 1, 1, 1, 1, 1, 1, 1, 1, 1, 1, 1, 1, 1, 1, 1, 1, 1, 1, 1, 1, 1, 1, 1, 1, 1, 1, 1, 1, 1, 1, 1, 1, 1, 1, 1, 1, 1, 1, 1, 1, 1, 1, 1, 1, 1, 1, 1, 1, 1, 1, 1, 1, 1, 1, 1, 1, 1, 1, 1, 1, 1, 1, 1, 1, 1, 1, 1, 1, 1, 1, 1, 1, 1, 1, 1, 1, 1, 1, 1, 1, 1, 1, 1, 1, 1, 1, 1, 1, 1, 1, 1, 1, 1, 1, 1, 1, 1, 1, 1, 1, 1, 1, 1, 1, 1, 1, 1, 1, 1, 1, 1, 1, 1, 1, 1, 1, 1, 1, 1, 1, 1, 1, 1, 1, 1, 1, 1, 1, 1, 1, 1, 1, 1, 1, 1, 1, 1, 1, 1, 1, 1, 1, 1, 1, 1, 1, 1, 1, 1, 1, 1, 1, 1, 1, 1, 1, 1, 1, 1, 1, 1, 1, 1, 1, 1, 1, 1, 1, 1, 1, 1, 1, 1, 1, 1, 1, 1, 1, 1, 1, 1, 1, 1, 1, 1, 1, 1, 1, 1, 1, 1, 1, 1, 1, 1, 1, 1, 1, 1, 1, 1, 1, 1, 1, 1, 1, 1, 1, 1, 1, 1, 1, 1, 1, 1, 1, 1, 1, 1, 1, 1, 1, 1, 1, 1, 1, 1, 1, 1, 1, 1, 1, 1, 1, 1, 1, 1, 1, 1, 1, 1, 1, 1, 1, 1, 1, 0, 0, 0, 0, 0, 0, 0, 0, 0, 0, 0, 0, 0, 0, 0, 0, 0, 0, 0, 0, 0, 0, 0, 0, 0, 0, 0, 0, 0, 0, 0, 0, 0, 0, 0, 0, 0, 0, 0, 0, 0, 0, 0, 0, 0, 0, 0, 0, 0, 0, 0, 0, 0, 0, 0, 0, 0, 0, 0, 0, 0, 0, 0, 0, 0, 0, 0, 0, 0, 0, 0, 0, 0, 0, 0, 0, 0, 0, 0, 0, 0, 0, 0, 0, 0, 0, 0, 0, 0, 0, 0, 0, 0, 0, 0, 0, 0, 0, 0, 0, 0, 0, 0, 0, 0, 0, 0, 0, 0, 0, 0, 0, 0, 0, 0, 0, 0, 0, 0, 0, 0, 0, 0, 0, 0, 0, 0, 0, 0, 0, 0, 0, 0, 0, 0, 0, 0, 0, 0, 0, 0, 0, 0, 0, 0, 0, 0, 0, 0, 0, 0, 0, 0, 0, 0, 0, 0, 0, 0, 0, 0, 0, 0, 0, 0, 0, 0, 0, 0, 0, 0, 0, 0, 0, 0, 0, 0, 0, 0, 0, 0, 0, 0, 0, 0, 0, 0, 0, 0, 0, 0, 0, 0, 0, 0, 0, 0, 0, 0, 0, 0, 0, 0, 0, 0, 0, 0, 0, 0, 0, 0, 0, 0, 0, 0, 0, 0, 0, 0, 0, 0, 0, 0, 0, 0, 0, 0, 0, 0, 0, 0, 0, 0, 0, 0, 0, 0, 0, 0, 0, 0, 0, 0, 0, 0, 0, 0, 0, 0, 0, 0, 0, 0, 0, 0, 0, 0, 0, 0, 0, 0, 0, 0, 0, 0, 0, 0, 0, 0, 0])
me_cylinder.materials.append(mat_material_001)
me_cylinder.use_remesh_preserve_volume = False
me_cylinder.use_remesh_preserve_attributes = False
me_cylinder.use_mirror_vertex_groups = False
me_cylinder.update()

# ---- objects
ob_plane_003 = bpy.data.objects.new('Plane.003', me_plane_003)
ob_plane_002 = bpy.data.objects.new('Plane.002', me_plane_002)
ob_plane_001 = bpy.data.objects.new('Plane.001', me_plane_001)
ob_plane = bpy.data.objects.new('Plane', me_plane)
ob_cylinder = bpy.data.objects.new('Cylinder', me_cylinder)
ob_camera = bpy.data.objects.new('Camera', cam_camera)

# ---- transforms, parenting, visibility, modifiers, constraints
ob_plane_003.location = (7.752, -5.168, 7.259)
ob_plane_003.rotation_euler = (0.2654, -0.0, 0.0)
ob_plane_003.lineart.crease_threshold = 0.0
ob_plane_002.location = (7.752, -1.147, 8.352)
ob_plane_002.rotation_euler = (0.2654, -0.0, 0.0)
ob_plane_002.lineart.crease_threshold = 0.0
ob_plane_001.location = (7.752, -9.497, 6.082)
ob_plane_001.rotation_euler = (0.2654, -0.0, 0.0)
ob_plane_001.lineart.crease_threshold = 0.0
ob_plane.location = (0.0, 0.0, 0.0)
ob_plane.scale = (5.0, 1.0, 1.0)
ob_plane.lineart.crease_threshold = 0.0
ob_cylinder.location = (0.0, 0.0, 0.0)
ob_cylinder.lineart.crease_threshold = 0.0
_m = ob_cylinder.modifiers.new('Mirror', 'MIRROR')
_m.use_axis = (True, True, False)
_m = ob_cylinder.modifiers.new('Subsurf', 'SUBSURF')
_m.uv_smooth = 'PRESERVE_CORNERS'
_m.levels = 3
_m.render_levels = 3
_m.show_only_control_edges = False
ob_camera.location = (0.02747, -10.0, 2.362)
ob_camera.rotation_euler = (1.571, 2.22e-16, 2.22e-16)
ob_camera.lock_rotations_4d = False
ob_camera.empty_display_type = 'ARROWS'
ob_camera.color = (0.0, 0.0, 0.0, 0.0)
ob_camera.display_type = 'WIRE'
ob_camera.lineart.crease_threshold = 0.0

# ---- collection membership
col_collection_1.objects.link(ob_plane_003)
col_collection_1.objects.link(ob_plane_002)
col_collection_1.objects.link(ob_plane_001)
col_collection_1.objects.link(ob_plane)
col_collection_1.objects.link(ob_cylinder)
col_collection_1.objects.link(ob_camera)

# ---- scene / render settings (as saved in the file)
scene.camera = ob_camera
scene.frame_start = 1; scene.frame_end = 250; scene.frame_set(1)
scene.render.engine = 'CYCLES'
scene.render.resolution_x = 100
scene.render.resolution_y = 200
scene.render.dither_intensity = 0.0
scene.render.film_transparent = True
scene.cycles.use_denoising = False
scene.cycles.samples = 500
scene.cycles.sampling_pattern = 'TABULATED_SOBOL'
scene.cycles.light_sampling_threshold = 0.0
scene.cycles.use_adaptive_sampling = False
scene.cycles.use_light_tree = False
scene.cycles.blur_glossy = 0.0
scene.cycles.pixel_filter_type = 'GAUSSIAN'
scene.cycles.sample_clamp_indirect = 0.0
scene.view_settings.view_transform = 'Standard'
bpy.context.view_layer.update()

# ---- added for rendering (the .blend has no usable light): sun
light_auto_sun = bpy.data.lights.new('AutoSun', 'SUN')
light_auto_sun.energy = 3.0
light_auto_sun.angle = 0.0523599
ob_auto_sun = bpy.data.objects.new('AutoSun', light_auto_sun)
scene.collection.objects.link(ob_auto_sun)
ob_auto_sun.rotation_euler = (0.872665, 0.174533, 0.523599)
bpy.context.view_layer.update()
